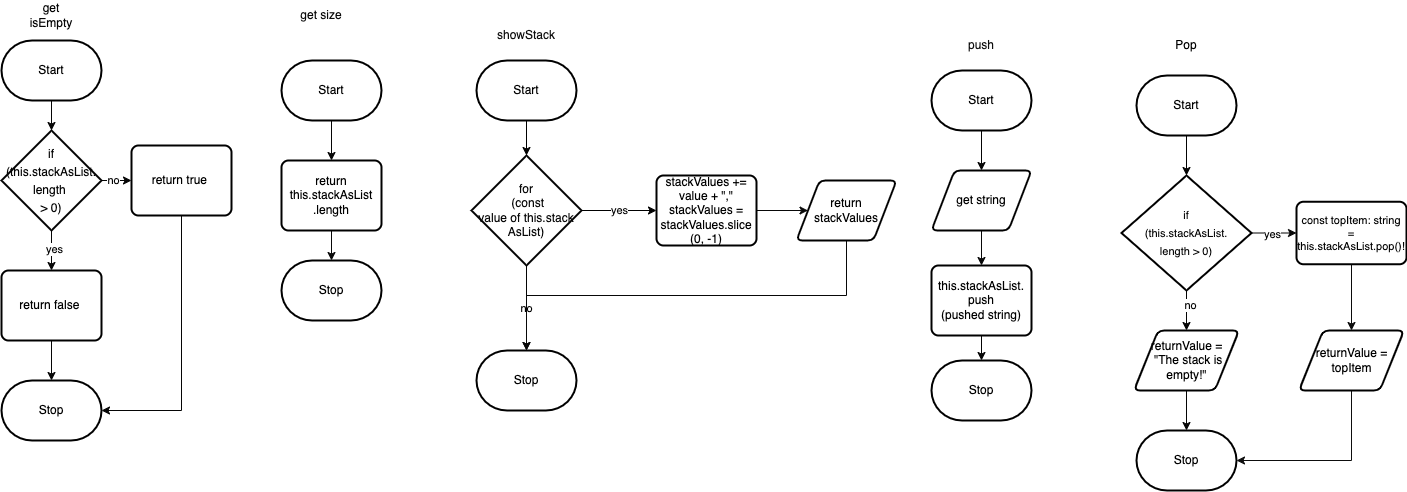

The diagram above was exported from draw.io. Its source (the exported page's mxGraphModel, read from the mxfile embedded in the PNG):
<mxGraphModel dx="1296" dy="460" grid="1" gridSize="10" guides="1" tooltips="1" connect="1" arrows="1" fold="1" page="1" pageScale="1" pageWidth="850" pageHeight="1100" math="0" shadow="0">
  <root>
    <mxCell id="0" />
    <mxCell id="1" parent="0" />
    <mxCell id="2" style="edgeStyle=none;html=1;exitX=0.5;exitY=1;exitDx=0;exitDy=0;exitPerimeter=0;entryX=0.5;entryY=0;entryDx=0;entryDy=0;strokeColor=#030303;" parent="1" source="3" target="5" edge="1">
      <mxGeometry relative="1" as="geometry" />
    </mxCell>
    <mxCell id="3" value="Start" style="strokeWidth=2;html=1;shape=mxgraph.flowchart.terminator;whiteSpace=wrap;" parent="1" vertex="1">
      <mxGeometry x="860" y="230" width="100" height="60" as="geometry" />
    </mxCell>
    <mxCell id="4" style="edgeStyle=none;html=1;exitX=0.5;exitY=1;exitDx=0;exitDy=0;strokeColor=#080808;" parent="1" source="5" target="7" edge="1">
      <mxGeometry relative="1" as="geometry" />
    </mxCell>
    <mxCell id="5" value="get string" style="shape=parallelogram;html=1;strokeWidth=2;perimeter=parallelogramPerimeter;whiteSpace=wrap;rounded=1;arcSize=12;size=0.23;" parent="1" vertex="1">
      <mxGeometry x="860" y="330" width="100" height="60" as="geometry" />
    </mxCell>
    <mxCell id="6" style="edgeStyle=none;html=1;exitX=0.5;exitY=1;exitDx=0;exitDy=0;entryX=0.5;entryY=0;entryDx=0;entryDy=0;entryPerimeter=0;strokeColor=#030303;" parent="1" source="7" target="8" edge="1">
      <mxGeometry relative="1" as="geometry" />
    </mxCell>
    <mxCell id="7" value="this.stackAsList.&lt;br&gt;push&lt;br&gt;(pushed string)" style="rounded=1;whiteSpace=wrap;html=1;absoluteArcSize=1;arcSize=14;strokeWidth=2;" parent="1" vertex="1">
      <mxGeometry x="860" y="425" width="100" height="70" as="geometry" />
    </mxCell>
    <mxCell id="8" value="Stop" style="strokeWidth=2;html=1;shape=mxgraph.flowchart.terminator;whiteSpace=wrap;" parent="1" vertex="1">
      <mxGeometry x="860" y="520" width="100" height="60" as="geometry" />
    </mxCell>
    <mxCell id="9" value="&lt;font color=&quot;#0f0f0f&quot;&gt;push&lt;/font&gt;" style="text;strokeColor=none;align=center;fillColor=none;html=1;verticalAlign=middle;whiteSpace=wrap;rounded=0;" parent="1" vertex="1">
      <mxGeometry x="880" y="190" width="60" height="30" as="geometry" />
    </mxCell>
    <mxCell id="10" value="&lt;font color=&quot;#0d0d0d&quot;&gt;showStack&lt;/font&gt;" style="text;strokeColor=none;align=center;fillColor=none;html=1;verticalAlign=middle;whiteSpace=wrap;rounded=0;" parent="1" vertex="1">
      <mxGeometry x="425" y="180" width="60" height="30" as="geometry" />
    </mxCell>
    <mxCell id="11" style="edgeStyle=none;html=1;exitX=0.5;exitY=1;exitDx=0;exitDy=0;exitPerimeter=0;entryX=0.5;entryY=0;entryDx=0;entryDy=0;entryPerimeter=0;strokeColor=#000000;" parent="1" source="12" target="15" edge="1">
      <mxGeometry relative="1" as="geometry" />
    </mxCell>
    <mxCell id="12" value="Start" style="strokeWidth=2;html=1;shape=mxgraph.flowchart.terminator;whiteSpace=wrap;" parent="1" vertex="1">
      <mxGeometry x="405" y="220" width="100" height="60" as="geometry" />
    </mxCell>
    <mxCell id="13" value="&lt;font color=&quot;#080808&quot;&gt;yes&lt;/font&gt;" style="edgeStyle=none;html=1;exitX=1;exitY=0.5;exitDx=0;exitDy=0;exitPerimeter=0;entryX=0;entryY=0.5;entryDx=0;entryDy=0;fontColor=#000000;strokeColor=#000000;" parent="1" source="15" target="17" edge="1">
      <mxGeometry x="0.0133" relative="1" as="geometry">
        <mxPoint as="offset" />
      </mxGeometry>
    </mxCell>
    <mxCell id="14" value="no" style="edgeStyle=orthogonalEdgeStyle;rounded=0;html=1;exitX=0.5;exitY=1;exitDx=0;exitDy=0;exitPerimeter=0;entryX=0.5;entryY=0;entryDx=0;entryDy=0;entryPerimeter=0;fontColor=#000000;strokeColor=#050505;" parent="1" source="15" target="20" edge="1">
      <mxGeometry relative="1" as="geometry" />
    </mxCell>
    <mxCell id="15" value="&lt;font color=&quot;#080808&quot;&gt;for&lt;br&gt;&amp;nbsp;(const &lt;br&gt;value of this.stack&lt;br&gt;AsList)&lt;/font&gt;" style="strokeWidth=2;html=1;shape=mxgraph.flowchart.decision;whiteSpace=wrap;fontColor=#000000;" parent="1" vertex="1">
      <mxGeometry x="400" y="315" width="110" height="110" as="geometry" />
    </mxCell>
    <mxCell id="16" style="edgeStyle=orthogonalEdgeStyle;rounded=0;html=1;exitX=1;exitY=0.5;exitDx=0;exitDy=0;entryX=0;entryY=0.5;entryDx=0;entryDy=0;fontColor=#000000;strokeColor=#080808;" parent="1" source="17" target="19" edge="1">
      <mxGeometry relative="1" as="geometry" />
    </mxCell>
    <mxCell id="17" value="stackValues += value + &quot;,&quot;&lt;br&gt;stackValues = stackValues.slice&lt;br&gt;(0, -1)" style="rounded=1;whiteSpace=wrap;html=1;absoluteArcSize=1;arcSize=14;strokeWidth=2;" parent="1" vertex="1">
      <mxGeometry x="585" y="335" width="100" height="70" as="geometry" />
    </mxCell>
    <mxCell id="18" style="edgeStyle=orthogonalEdgeStyle;rounded=0;html=1;exitX=0.5;exitY=1;exitDx=0;exitDy=0;entryX=0.5;entryY=0;entryDx=0;entryDy=0;entryPerimeter=0;strokeColor=#080808;" parent="1" source="19" target="20" edge="1">
      <mxGeometry relative="1" as="geometry" />
    </mxCell>
    <mxCell id="19" value="return stackValues" style="shape=parallelogram;html=1;strokeWidth=2;perimeter=parallelogramPerimeter;whiteSpace=wrap;rounded=1;arcSize=12;size=0.23;" parent="1" vertex="1">
      <mxGeometry x="725" y="340" width="100" height="60" as="geometry" />
    </mxCell>
    <mxCell id="20" value="Stop" style="strokeWidth=2;html=1;shape=mxgraph.flowchart.terminator;whiteSpace=wrap;" parent="1" vertex="1">
      <mxGeometry x="405" y="510" width="100" height="60" as="geometry" />
    </mxCell>
    <mxCell id="71" style="edgeStyle=none;html=1;exitX=0.5;exitY=1;exitDx=0;exitDy=0;exitPerimeter=0;entryX=0.5;entryY=0;entryDx=0;entryDy=0;entryPerimeter=0;fontFamily=Helvetica;fontColor=#FFFFFF;strokeColor=#050505;" edge="1" parent="1" source="22" target="70">
      <mxGeometry relative="1" as="geometry" />
    </mxCell>
    <mxCell id="22" value="Start" style="strokeWidth=2;html=1;shape=mxgraph.flowchart.terminator;whiteSpace=wrap;" parent="1" vertex="1">
      <mxGeometry x="-70" y="200" width="100" height="60" as="geometry" />
    </mxCell>
    <mxCell id="23" value="&lt;font color=&quot;#050505&quot;&gt;get isEmpty&lt;/font&gt;" style="text;strokeColor=none;align=center;fillColor=none;html=1;verticalAlign=middle;whiteSpace=wrap;rounded=0;" parent="1" vertex="1">
      <mxGeometry x="-50" y="160" width="60" height="30" as="geometry" />
    </mxCell>
    <mxCell id="26" value="Stop" style="strokeWidth=2;html=1;shape=mxgraph.flowchart.terminator;whiteSpace=wrap;" parent="1" vertex="1">
      <mxGeometry x="-70" y="540" width="100" height="60" as="geometry" />
    </mxCell>
    <mxCell id="28" value="&lt;font color=&quot;#0a0a0a&quot;&gt;get size&lt;/font&gt;" style="text;strokeColor=none;align=center;fillColor=none;html=1;verticalAlign=middle;whiteSpace=wrap;rounded=0;" parent="1" vertex="1">
      <mxGeometry x="220" y="160" width="60" height="30" as="geometry" />
    </mxCell>
    <mxCell id="31" style="edgeStyle=none;html=1;exitX=0.5;exitY=1;exitDx=0;exitDy=0;exitPerimeter=0;entryX=0.5;entryY=0;entryDx=0;entryDy=0;strokeColor=#050505;" parent="1" source="29" target="30" edge="1">
      <mxGeometry relative="1" as="geometry" />
    </mxCell>
    <mxCell id="29" value="Start" style="strokeWidth=2;html=1;shape=mxgraph.flowchart.terminator;whiteSpace=wrap;" parent="1" vertex="1">
      <mxGeometry x="210" y="220" width="100" height="60" as="geometry" />
    </mxCell>
    <mxCell id="33" style="edgeStyle=none;html=1;exitX=0.5;exitY=1;exitDx=0;exitDy=0;entryX=0.5;entryY=0;entryDx=0;entryDy=0;entryPerimeter=0;strokeColor=#080808;" parent="1" source="30" target="32" edge="1">
      <mxGeometry relative="1" as="geometry" />
    </mxCell>
    <mxCell id="30" value="return this.stackAsList&lt;br&gt;.length" style="rounded=1;whiteSpace=wrap;html=1;absoluteArcSize=1;arcSize=14;strokeWidth=2;" parent="1" vertex="1">
      <mxGeometry x="210" y="320" width="100" height="70" as="geometry" />
    </mxCell>
    <mxCell id="32" value="Stop" style="strokeWidth=2;html=1;shape=mxgraph.flowchart.terminator;whiteSpace=wrap;" parent="1" vertex="1">
      <mxGeometry x="210" y="420" width="100" height="60" as="geometry" />
    </mxCell>
    <mxCell id="59" style="edgeStyle=orthogonalEdgeStyle;rounded=0;html=1;exitX=0.5;exitY=1;exitDx=0;exitDy=0;exitPerimeter=0;fontSize=11;fontColor=#FDFCFC;strokeColor=#030303;" parent="1" source="34" target="39" edge="1">
      <mxGeometry relative="1" as="geometry" />
    </mxCell>
    <mxCell id="34" value="Start" style="strokeWidth=2;html=1;shape=mxgraph.flowchart.terminator;whiteSpace=wrap;" parent="1" vertex="1">
      <mxGeometry x="1065" y="235" width="100" height="60" as="geometry" />
    </mxCell>
    <mxCell id="35" value="&lt;font color=&quot;#000000&quot;&gt;Pop&lt;/font&gt;" style="text;strokeColor=none;align=center;fillColor=none;html=1;verticalAlign=middle;whiteSpace=wrap;rounded=0;" parent="1" vertex="1">
      <mxGeometry x="1085" y="190" width="60" height="30" as="geometry" />
    </mxCell>
    <mxCell id="62" style="edgeStyle=orthogonalEdgeStyle;rounded=0;html=1;exitX=0.5;exitY=1;exitDx=0;exitDy=0;exitPerimeter=0;fontSize=11;fontColor=#FDFCFC;strokeColor=#030303;" parent="1" source="39" target="61" edge="1">
      <mxGeometry relative="1" as="geometry" />
    </mxCell>
    <mxCell id="64" value="&lt;font color=&quot;#050505&quot;&gt;no&lt;/font&gt;" style="edgeLabel;html=1;align=center;verticalAlign=middle;resizable=0;points=[];fontSize=11;fontColor=#FDFCFC;" parent="62" vertex="1" connectable="0">
      <mxGeometry x="-0.3667" y="3" relative="1" as="geometry">
        <mxPoint y="1" as="offset" />
      </mxGeometry>
    </mxCell>
    <mxCell id="68" style="edgeStyle=orthogonalEdgeStyle;rounded=0;html=1;exitX=1;exitY=0.5;exitDx=0;exitDy=0;exitPerimeter=0;entryX=0;entryY=0.5;entryDx=0;entryDy=0;fontFamily=Helvetica;fontSize=11;fontColor=#050505;strokeColor=#050505;" parent="1" source="39" target="55" edge="1">
      <mxGeometry relative="1" as="geometry" />
    </mxCell>
    <mxCell id="69" value="yes" style="edgeLabel;html=1;align=center;verticalAlign=middle;resizable=0;points=[];fontSize=11;fontFamily=Helvetica;fontColor=#050505;" parent="68" vertex="1" connectable="0">
      <mxGeometry x="-0.1333" relative="1" as="geometry">
        <mxPoint y="1" as="offset" />
      </mxGeometry>
    </mxCell>
    <mxCell id="39" value="&lt;p style=&quot;line-height: 18px; font-size: 11px;&quot;&gt;&lt;font color=&quot;#0a0a0a&quot;&gt;&lt;font style=&quot;font-size: 11px;&quot;&gt;if&lt;br&gt; &lt;/font&gt;&lt;font style=&quot;font-size: 11px;&quot;&gt;(this.stack&lt;/font&gt;&lt;font style=&quot;font-size: 11px;&quot;&gt;AsList.&lt;br&gt;&lt;/font&gt;&lt;font style=&quot;font-size: 11px;&quot;&gt;length&amp;nbsp;&lt;/font&gt;&lt;font style=&quot;font-size: 11px;&quot;&gt;&amp;gt; 0)&lt;/font&gt;&lt;/font&gt;&lt;/p&gt;" style="strokeWidth=2;html=1;shape=mxgraph.flowchart.decision;whiteSpace=wrap;fontColor=#fdfcfc;" parent="1" vertex="1">
      <mxGeometry x="1050" y="335" width="130" height="115" as="geometry" />
    </mxCell>
    <mxCell id="60" style="edgeStyle=orthogonalEdgeStyle;rounded=0;html=1;exitX=0.5;exitY=1;exitDx=0;exitDy=0;entryX=0.5;entryY=0;entryDx=0;entryDy=0;fontSize=11;fontColor=#FDFCFC;strokeColor=#0a0a0a;" parent="1" source="55" target="58" edge="1">
      <mxGeometry relative="1" as="geometry" />
    </mxCell>
    <mxCell id="55" value="&lt;p&gt;&lt;font color=&quot;#030303&quot;&gt;const topItem: string = this.stackAsList.pop()!&lt;/font&gt;&lt;/p&gt;" style="rounded=1;whiteSpace=wrap;html=1;absoluteArcSize=1;arcSize=14;strokeWidth=2;labelBackgroundColor=none;fontSize=11;fontColor=#FDFCFC;" parent="1" vertex="1">
      <mxGeometry x="1225" y="361.25" width="110" height="62.5" as="geometry" />
    </mxCell>
    <mxCell id="67" style="edgeStyle=orthogonalEdgeStyle;rounded=0;html=1;exitX=0.5;exitY=1;exitDx=0;exitDy=0;entryX=1;entryY=0.5;entryDx=0;entryDy=0;entryPerimeter=0;fontSize=11;fontColor=#FDFCFC;strokeColor=#0d0d0d;" parent="1" source="58" target="65" edge="1">
      <mxGeometry relative="1" as="geometry" />
    </mxCell>
    <mxCell id="58" value="returnValue = topItem" style="shape=parallelogram;html=1;strokeWidth=2;perimeter=parallelogramPerimeter;whiteSpace=wrap;rounded=1;arcSize=12;size=0.23;" parent="1" vertex="1">
      <mxGeometry x="1227.5" y="490" width="105" height="60" as="geometry" />
    </mxCell>
    <mxCell id="66" style="edgeStyle=orthogonalEdgeStyle;rounded=0;html=1;exitX=0.5;exitY=1;exitDx=0;exitDy=0;entryX=0.5;entryY=0;entryDx=0;entryDy=0;entryPerimeter=0;fontSize=11;fontColor=#FDFCFC;strokeColor=#050505;" parent="1" source="61" target="65" edge="1">
      <mxGeometry relative="1" as="geometry" />
    </mxCell>
    <mxCell id="61" value="returnValue =&lt;br&gt;&amp;nbsp;&quot;The stack is empty!&quot;" style="shape=parallelogram;html=1;strokeWidth=2;perimeter=parallelogramPerimeter;whiteSpace=wrap;rounded=1;arcSize=12;size=0.23;" parent="1" vertex="1">
      <mxGeometry x="1062.5" y="490" width="105" height="60" as="geometry" />
    </mxCell>
    <mxCell id="65" value="Stop" style="strokeWidth=2;html=1;shape=mxgraph.flowchart.terminator;whiteSpace=wrap;" parent="1" vertex="1">
      <mxGeometry x="1065" y="590" width="100" height="60" as="geometry" />
    </mxCell>
    <mxCell id="73" style="edgeStyle=none;html=1;exitX=0.5;exitY=1;exitDx=0;exitDy=0;exitPerimeter=0;strokeColor=#050505;fontFamily=Helvetica;fontColor=#FFFFFF;" edge="1" parent="1" source="70" target="72">
      <mxGeometry relative="1" as="geometry" />
    </mxCell>
    <mxCell id="74" value="&lt;font color=&quot;#050505&quot;&gt;yes&lt;/font&gt;" style="edgeLabel;html=1;align=center;verticalAlign=middle;resizable=0;points=[];fontFamily=Helvetica;fontColor=#FFFFFF;" vertex="1" connectable="0" parent="73">
      <mxGeometry x="-0.1667" y="2" relative="1" as="geometry">
        <mxPoint y="1" as="offset" />
      </mxGeometry>
    </mxCell>
    <mxCell id="76" style="edgeStyle=none;html=1;exitX=1;exitY=0.5;exitDx=0;exitDy=0;exitPerimeter=0;entryX=0;entryY=0.5;entryDx=0;entryDy=0;strokeColor=#050505;fontFamily=Helvetica;fontColor=#050505;" edge="1" parent="1" source="70" target="75">
      <mxGeometry relative="1" as="geometry" />
    </mxCell>
    <mxCell id="77" value="no" style="edgeLabel;html=1;align=center;verticalAlign=middle;resizable=0;points=[];fontFamily=Helvetica;fontColor=#050505;" vertex="1" connectable="0" parent="76">
      <mxGeometry x="-0.2667" y="2" relative="1" as="geometry">
        <mxPoint y="1" as="offset" />
      </mxGeometry>
    </mxCell>
    <mxCell id="70" value="&lt;div style=&quot;line-height: 18px;&quot;&gt;&lt;font color=&quot;#050505&quot;&gt;if (this.stackAsList.&lt;/font&gt;&lt;/div&gt;&lt;div style=&quot;line-height: 18px;&quot;&gt;&lt;font color=&quot;#050505&quot;&gt;length&amp;nbsp;&lt;/font&gt;&lt;/div&gt;&lt;div style=&quot;line-height: 18px;&quot;&gt;&lt;font color=&quot;#050505&quot;&gt;&amp;gt; 0)&lt;/font&gt;&lt;/div&gt;" style="strokeWidth=2;html=1;shape=mxgraph.flowchart.decision;whiteSpace=wrap;" vertex="1" parent="1">
      <mxGeometry x="-70" y="290" width="100" height="100" as="geometry" />
    </mxCell>
    <mxCell id="78" style="edgeStyle=none;html=1;exitX=0.5;exitY=1;exitDx=0;exitDy=0;strokeColor=#050505;fontFamily=Helvetica;fontColor=#050505;" edge="1" parent="1" source="72" target="26">
      <mxGeometry relative="1" as="geometry" />
    </mxCell>
    <mxCell id="72" value="return false&amp;nbsp;" style="rounded=1;whiteSpace=wrap;html=1;absoluteArcSize=1;arcSize=14;strokeWidth=2;" vertex="1" parent="1">
      <mxGeometry x="-70" y="430" width="100" height="70" as="geometry" />
    </mxCell>
    <mxCell id="79" style="edgeStyle=orthogonalEdgeStyle;html=1;exitX=0.5;exitY=1;exitDx=0;exitDy=0;entryX=1;entryY=0.5;entryDx=0;entryDy=0;entryPerimeter=0;strokeColor=#050505;fontFamily=Helvetica;fontColor=#050505;rounded=0;" edge="1" parent="1" source="75" target="26">
      <mxGeometry relative="1" as="geometry" />
    </mxCell>
    <mxCell id="75" value="return true&amp;nbsp;" style="rounded=1;whiteSpace=wrap;html=1;absoluteArcSize=1;arcSize=14;strokeWidth=2;" vertex="1" parent="1">
      <mxGeometry x="60" y="305" width="100" height="70" as="geometry" />
    </mxCell>
  </root>
</mxGraphModel>